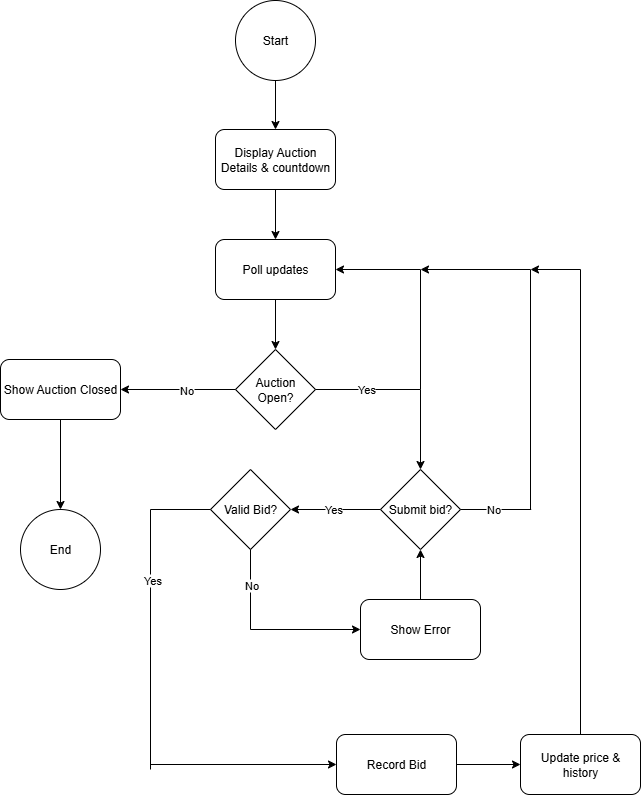

The diagram above was exported from draw.io. Its source (the exported page's mxGraphModel, read from the mxfile embedded in the PNG):
<mxGraphModel dx="1427" dy="899" grid="1" gridSize="10" guides="1" tooltips="1" connect="1" arrows="1" fold="1" page="1" pageScale="1" pageWidth="850" pageHeight="1100" math="0" shadow="0">
  <root>
    <mxCell id="0" />
    <mxCell id="1" parent="0" />
    <mxCell id="ZBVBuaHlAbw7daHMJTUp-1" value="Start" style="ellipse;whiteSpace=wrap;html=1;aspect=fixed;" vertex="1" parent="1">
      <mxGeometry x="385" y="21" width="80" height="80" as="geometry" />
    </mxCell>
    <mxCell id="ZBVBuaHlAbw7daHMJTUp-3" value="Display Auction Details &amp;amp; countdown" style="rounded=1;whiteSpace=wrap;html=1;" vertex="1" parent="1">
      <mxGeometry x="365" y="150" width="120" height="60" as="geometry" />
    </mxCell>
    <mxCell id="ZBVBuaHlAbw7daHMJTUp-4" value="" style="endArrow=classic;html=1;rounded=0;exitX=0.5;exitY=1;exitDx=0;exitDy=0;entryX=0.5;entryY=0;entryDx=0;entryDy=0;" edge="1" parent="1" source="ZBVBuaHlAbw7daHMJTUp-1" target="ZBVBuaHlAbw7daHMJTUp-3">
      <mxGeometry width="50" height="50" relative="1" as="geometry">
        <mxPoint x="300" y="180" as="sourcePoint" />
        <mxPoint x="350" y="130" as="targetPoint" />
      </mxGeometry>
    </mxCell>
    <mxCell id="ZBVBuaHlAbw7daHMJTUp-5" value="Poll updates" style="rounded=1;whiteSpace=wrap;html=1;" vertex="1" parent="1">
      <mxGeometry x="365" y="260" width="120" height="60" as="geometry" />
    </mxCell>
    <mxCell id="ZBVBuaHlAbw7daHMJTUp-6" value="Auction Open?" style="rhombus;whiteSpace=wrap;html=1;" vertex="1" parent="1">
      <mxGeometry x="385" y="370" width="80" height="80" as="geometry" />
    </mxCell>
    <mxCell id="ZBVBuaHlAbw7daHMJTUp-7" value="" style="endArrow=classic;html=1;rounded=0;exitX=0.5;exitY=1;exitDx=0;exitDy=0;entryX=0.5;entryY=0;entryDx=0;entryDy=0;" edge="1" parent="1" source="ZBVBuaHlAbw7daHMJTUp-3" target="ZBVBuaHlAbw7daHMJTUp-5">
      <mxGeometry width="50" height="50" relative="1" as="geometry">
        <mxPoint x="280" y="270" as="sourcePoint" />
        <mxPoint x="330" y="220" as="targetPoint" />
      </mxGeometry>
    </mxCell>
    <mxCell id="ZBVBuaHlAbw7daHMJTUp-8" value="" style="endArrow=classic;html=1;rounded=0;exitX=0.5;exitY=1;exitDx=0;exitDy=0;entryX=0.5;entryY=0;entryDx=0;entryDy=0;" edge="1" parent="1" source="ZBVBuaHlAbw7daHMJTUp-5" target="ZBVBuaHlAbw7daHMJTUp-6">
      <mxGeometry width="50" height="50" relative="1" as="geometry">
        <mxPoint x="230" y="420" as="sourcePoint" />
        <mxPoint x="280" y="370" as="targetPoint" />
      </mxGeometry>
    </mxCell>
    <mxCell id="ZBVBuaHlAbw7daHMJTUp-10" value="" style="endArrow=none;html=1;rounded=0;exitX=1;exitY=0.5;exitDx=0;exitDy=0;" edge="1" parent="1" source="ZBVBuaHlAbw7daHMJTUp-6">
      <mxGeometry width="50" height="50" relative="1" as="geometry">
        <mxPoint x="560" y="460" as="sourcePoint" />
        <mxPoint x="570" y="410" as="targetPoint" />
      </mxGeometry>
    </mxCell>
    <mxCell id="ZBVBuaHlAbw7daHMJTUp-17" value="Yes" style="edgeLabel;html=1;align=center;verticalAlign=middle;resizable=0;points=[];" vertex="1" connectable="0" parent="ZBVBuaHlAbw7daHMJTUp-10">
      <mxGeometry x="-0.0413" y="1" relative="1" as="geometry">
        <mxPoint as="offset" />
      </mxGeometry>
    </mxCell>
    <mxCell id="ZBVBuaHlAbw7daHMJTUp-11" value="" style="endArrow=none;html=1;rounded=0;" edge="1" parent="1">
      <mxGeometry width="50" height="50" relative="1" as="geometry">
        <mxPoint x="570" y="410" as="sourcePoint" />
        <mxPoint x="570" y="290" as="targetPoint" />
      </mxGeometry>
    </mxCell>
    <mxCell id="ZBVBuaHlAbw7daHMJTUp-12" value="" style="endArrow=classic;html=1;rounded=0;entryX=1;entryY=0.5;entryDx=0;entryDy=0;" edge="1" parent="1" target="ZBVBuaHlAbw7daHMJTUp-5">
      <mxGeometry width="50" height="50" relative="1" as="geometry">
        <mxPoint x="570" y="290" as="sourcePoint" />
        <mxPoint x="550" y="310" as="targetPoint" />
      </mxGeometry>
    </mxCell>
    <mxCell id="ZBVBuaHlAbw7daHMJTUp-13" value="Show Auction Closed" style="rounded=1;whiteSpace=wrap;html=1;" vertex="1" parent="1">
      <mxGeometry x="150" y="380" width="120" height="60" as="geometry" />
    </mxCell>
    <mxCell id="ZBVBuaHlAbw7daHMJTUp-14" value="" style="endArrow=classic;html=1;rounded=0;exitX=0;exitY=0.5;exitDx=0;exitDy=0;entryX=1;entryY=0.5;entryDx=0;entryDy=0;" edge="1" parent="1" source="ZBVBuaHlAbw7daHMJTUp-6" target="ZBVBuaHlAbw7daHMJTUp-13">
      <mxGeometry width="50" height="50" relative="1" as="geometry">
        <mxPoint x="300" y="380" as="sourcePoint" />
        <mxPoint x="350" y="330" as="targetPoint" />
      </mxGeometry>
    </mxCell>
    <mxCell id="ZBVBuaHlAbw7daHMJTUp-16" value="No" style="edgeLabel;html=1;align=center;verticalAlign=middle;resizable=0;points=[];" vertex="1" connectable="0" parent="ZBVBuaHlAbw7daHMJTUp-14">
      <mxGeometry x="-0.1362" relative="1" as="geometry">
        <mxPoint as="offset" />
      </mxGeometry>
    </mxCell>
    <mxCell id="ZBVBuaHlAbw7daHMJTUp-19" value="" style="endArrow=classic;html=1;rounded=0;exitX=0.5;exitY=1;exitDx=0;exitDy=0;entryX=0.5;entryY=0;entryDx=0;entryDy=0;" edge="1" parent="1" source="ZBVBuaHlAbw7daHMJTUp-13" target="ZBVBuaHlAbw7daHMJTUp-20">
      <mxGeometry width="50" height="50" relative="1" as="geometry">
        <mxPoint x="190" y="610" as="sourcePoint" />
        <mxPoint x="210" y="510" as="targetPoint" />
      </mxGeometry>
    </mxCell>
    <mxCell id="ZBVBuaHlAbw7daHMJTUp-20" value="End" style="ellipse;whiteSpace=wrap;html=1;aspect=fixed;" vertex="1" parent="1">
      <mxGeometry x="170" y="530" width="80" height="80" as="geometry" />
    </mxCell>
    <mxCell id="ZBVBuaHlAbw7daHMJTUp-21" value="Submit bid?" style="rhombus;whiteSpace=wrap;html=1;" vertex="1" parent="1">
      <mxGeometry x="530" y="490" width="80" height="80" as="geometry" />
    </mxCell>
    <mxCell id="ZBVBuaHlAbw7daHMJTUp-22" value="" style="endArrow=classic;html=1;rounded=0;entryX=0.5;entryY=0;entryDx=0;entryDy=0;" edge="1" parent="1" target="ZBVBuaHlAbw7daHMJTUp-21">
      <mxGeometry width="50" height="50" relative="1" as="geometry">
        <mxPoint x="570" y="410" as="sourcePoint" />
        <mxPoint x="450" y="460" as="targetPoint" />
      </mxGeometry>
    </mxCell>
    <mxCell id="ZBVBuaHlAbw7daHMJTUp-23" value="" style="endArrow=none;html=1;rounded=0;" edge="1" parent="1" source="ZBVBuaHlAbw7daHMJTUp-21">
      <mxGeometry width="50" height="50" relative="1" as="geometry">
        <mxPoint x="610" y="580" as="sourcePoint" />
        <mxPoint x="680.7106781186548" y="530" as="targetPoint" />
      </mxGeometry>
    </mxCell>
    <mxCell id="ZBVBuaHlAbw7daHMJTUp-27" value="No" style="edgeLabel;html=1;align=center;verticalAlign=middle;resizable=0;points=[];" vertex="1" connectable="0" parent="ZBVBuaHlAbw7daHMJTUp-23">
      <mxGeometry x="-0.0855" y="1" relative="1" as="geometry">
        <mxPoint as="offset" />
      </mxGeometry>
    </mxCell>
    <mxCell id="ZBVBuaHlAbw7daHMJTUp-24" value="" style="endArrow=none;html=1;rounded=0;" edge="1" parent="1">
      <mxGeometry width="50" height="50" relative="1" as="geometry">
        <mxPoint x="680" y="530" as="sourcePoint" />
        <mxPoint x="680" y="290" as="targetPoint" />
      </mxGeometry>
    </mxCell>
    <mxCell id="ZBVBuaHlAbw7daHMJTUp-26" value="" style="endArrow=classic;html=1;rounded=0;" edge="1" parent="1">
      <mxGeometry width="50" height="50" relative="1" as="geometry">
        <mxPoint x="680" y="290" as="sourcePoint" />
        <mxPoint x="570" y="290" as="targetPoint" />
      </mxGeometry>
    </mxCell>
    <mxCell id="ZBVBuaHlAbw7daHMJTUp-28" value="" style="endArrow=classic;html=1;rounded=0;exitX=0;exitY=0.5;exitDx=0;exitDy=0;entryX=1;entryY=0.5;entryDx=0;entryDy=0;" edge="1" parent="1" source="ZBVBuaHlAbw7daHMJTUp-21" target="ZBVBuaHlAbw7daHMJTUp-32">
      <mxGeometry width="50" height="50" relative="1" as="geometry">
        <mxPoint x="530" y="670" as="sourcePoint" />
        <mxPoint x="460" y="530" as="targetPoint" />
      </mxGeometry>
    </mxCell>
    <mxCell id="ZBVBuaHlAbw7daHMJTUp-30" value="Yes" style="edgeLabel;html=1;align=center;verticalAlign=middle;resizable=0;points=[];" vertex="1" connectable="0" parent="ZBVBuaHlAbw7daHMJTUp-28">
      <mxGeometry x="0.0762" y="-1" relative="1" as="geometry">
        <mxPoint as="offset" />
      </mxGeometry>
    </mxCell>
    <mxCell id="ZBVBuaHlAbw7daHMJTUp-32" value="Valid Bid?" style="rhombus;whiteSpace=wrap;html=1;" vertex="1" parent="1">
      <mxGeometry x="360" y="490" width="80" height="80" as="geometry" />
    </mxCell>
    <mxCell id="ZBVBuaHlAbw7daHMJTUp-35" value="Record Bid" style="rounded=1;whiteSpace=wrap;html=1;" vertex="1" parent="1">
      <mxGeometry x="486" y="755" width="120" height="60" as="geometry" />
    </mxCell>
    <mxCell id="ZBVBuaHlAbw7daHMJTUp-36" value="Update price &amp;amp; history" style="rounded=1;whiteSpace=wrap;html=1;" vertex="1" parent="1">
      <mxGeometry x="670" y="755" width="120" height="60" as="geometry" />
    </mxCell>
    <mxCell id="ZBVBuaHlAbw7daHMJTUp-40" value="" style="endArrow=classic;html=1;rounded=0;entryX=0;entryY=0.5;entryDx=0;entryDy=0;exitX=1;exitY=0.5;exitDx=0;exitDy=0;" edge="1" parent="1" source="ZBVBuaHlAbw7daHMJTUp-35" target="ZBVBuaHlAbw7daHMJTUp-36">
      <mxGeometry width="50" height="50" relative="1" as="geometry">
        <mxPoint x="670" y="780" as="sourcePoint" />
        <mxPoint x="720" y="730" as="targetPoint" />
      </mxGeometry>
    </mxCell>
    <mxCell id="ZBVBuaHlAbw7daHMJTUp-42" value="" style="endArrow=none;html=1;rounded=0;exitX=0.5;exitY=0;exitDx=0;exitDy=0;" edge="1" parent="1" source="ZBVBuaHlAbw7daHMJTUp-36">
      <mxGeometry width="50" height="50" relative="1" as="geometry">
        <mxPoint x="720" y="570" as="sourcePoint" />
        <mxPoint x="730" y="290" as="targetPoint" />
      </mxGeometry>
    </mxCell>
    <mxCell id="ZBVBuaHlAbw7daHMJTUp-43" value="" style="endArrow=classic;html=1;rounded=0;" edge="1" parent="1">
      <mxGeometry width="50" height="50" relative="1" as="geometry">
        <mxPoint x="730" y="290" as="sourcePoint" />
        <mxPoint x="680" y="290" as="targetPoint" />
      </mxGeometry>
    </mxCell>
    <mxCell id="ZBVBuaHlAbw7daHMJTUp-45" value="" style="endArrow=classic;html=1;rounded=0;entryX=0;entryY=0.5;entryDx=0;entryDy=0;" edge="1" parent="1" target="ZBVBuaHlAbw7daHMJTUp-35">
      <mxGeometry width="50" height="50" relative="1" as="geometry">
        <mxPoint x="300" y="785" as="sourcePoint" />
        <mxPoint x="450" y="770" as="targetPoint" />
      </mxGeometry>
    </mxCell>
    <mxCell id="ZBVBuaHlAbw7daHMJTUp-47" value="Show Error" style="rounded=1;whiteSpace=wrap;html=1;" vertex="1" parent="1">
      <mxGeometry x="510" y="620" width="120" height="60" as="geometry" />
    </mxCell>
    <mxCell id="ZBVBuaHlAbw7daHMJTUp-49" value="" style="endArrow=classic;html=1;rounded=0;entryX=0.5;entryY=1;entryDx=0;entryDy=0;exitX=0.5;exitY=0;exitDx=0;exitDy=0;" edge="1" parent="1" source="ZBVBuaHlAbw7daHMJTUp-47" target="ZBVBuaHlAbw7daHMJTUp-21">
      <mxGeometry width="50" height="50" relative="1" as="geometry">
        <mxPoint x="660" y="700" as="sourcePoint" />
        <mxPoint x="710" y="650" as="targetPoint" />
      </mxGeometry>
    </mxCell>
    <mxCell id="ZBVBuaHlAbw7daHMJTUp-51" value="" style="endArrow=none;html=1;rounded=0;entryX=0.5;entryY=1;entryDx=0;entryDy=0;" edge="1" parent="1" target="ZBVBuaHlAbw7daHMJTUp-32">
      <mxGeometry width="50" height="50" relative="1" as="geometry">
        <mxPoint x="400" y="650" as="sourcePoint" />
        <mxPoint x="390" y="610" as="targetPoint" />
      </mxGeometry>
    </mxCell>
    <mxCell id="ZBVBuaHlAbw7daHMJTUp-53" value="No" style="edgeLabel;html=1;align=center;verticalAlign=middle;resizable=0;points=[];" vertex="1" connectable="0" parent="ZBVBuaHlAbw7daHMJTUp-51">
      <mxGeometry x="0.1129" relative="1" as="geometry">
        <mxPoint as="offset" />
      </mxGeometry>
    </mxCell>
    <mxCell id="ZBVBuaHlAbw7daHMJTUp-52" value="" style="endArrow=classic;html=1;rounded=0;entryX=0;entryY=0.5;entryDx=0;entryDy=0;" edge="1" parent="1" target="ZBVBuaHlAbw7daHMJTUp-47">
      <mxGeometry width="50" height="50" relative="1" as="geometry">
        <mxPoint x="400" y="650" as="sourcePoint" />
        <mxPoint x="490" y="680" as="targetPoint" />
      </mxGeometry>
    </mxCell>
    <mxCell id="ZBVBuaHlAbw7daHMJTUp-54" value="" style="endArrow=none;html=1;rounded=0;entryX=0;entryY=0.5;entryDx=0;entryDy=0;" edge="1" parent="1" target="ZBVBuaHlAbw7daHMJTUp-32">
      <mxGeometry width="50" height="50" relative="1" as="geometry">
        <mxPoint x="300" y="530" as="sourcePoint" />
        <mxPoint x="330" y="545" as="targetPoint" />
      </mxGeometry>
    </mxCell>
    <mxCell id="ZBVBuaHlAbw7daHMJTUp-55" value="" style="endArrow=none;html=1;rounded=0;" edge="1" parent="1">
      <mxGeometry width="50" height="50" relative="1" as="geometry">
        <mxPoint x="300" y="790" as="sourcePoint" />
        <mxPoint x="300" y="530" as="targetPoint" />
      </mxGeometry>
    </mxCell>
    <mxCell id="ZBVBuaHlAbw7daHMJTUp-56" value="Yes" style="edgeLabel;html=1;align=center;verticalAlign=middle;resizable=0;points=[];" vertex="1" connectable="0" parent="ZBVBuaHlAbw7daHMJTUp-55">
      <mxGeometry x="0.4613" y="-1" relative="1" as="geometry">
        <mxPoint as="offset" />
      </mxGeometry>
    </mxCell>
  </root>
</mxGraphModel>